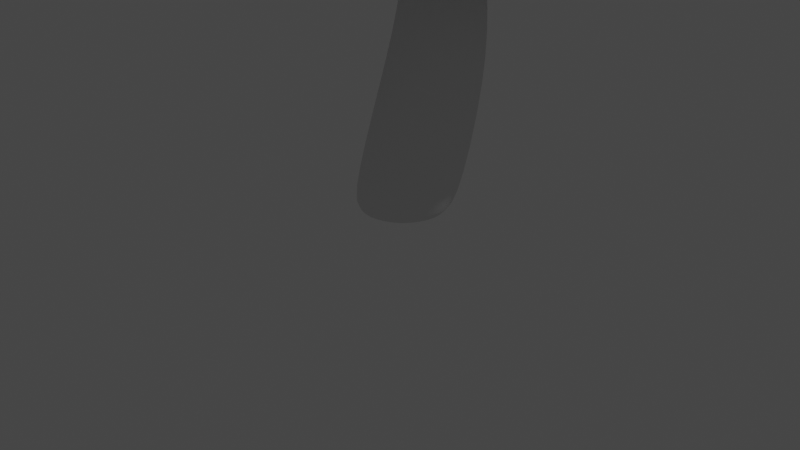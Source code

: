 # Source: Mushroom.blend  (saved by Blender 3.3.6; exported with 4.5.12 LTS)
import bpy
from mathutils import Matrix  # noqa: F401  (used for matrix-valued properties, if any)

bpy.ops.wm.read_factory_settings(use_empty=True)
scene = bpy.context.scene
scene.name = 'Scene'

# ---- collections
col_collection = bpy.data.collections.new('Collection'); scene.collection.children.link(col_collection)

# ---- world
world_world = bpy.data.worlds.new('World'); scene.world = world_world
world_world.use_nodes = True; world_world.node_tree.nodes.clear()
_N = world_world.node_tree.nodes; _L = world_world.node_tree.links
n0 = _N.new('ShaderNodeOutputWorld'); n0.name = 'World Output'; n0.location = (300, 300)
n1 = _N.new('ShaderNodeBackground'); n1.name = 'Background'; n1.location = (10, 300)
n1.inputs[0].default_value = (0.05088, 0.05088, 0.05088, 1.0)
_L.new(n1.outputs[0], n0.inputs[0])
n0.is_active_output = True
world_world.color = (0.05088, 0.05088, 0.05088)
world_world.use_sun_shadow = False
world_world.sun_shadow_jitter_overblur = 0.0

# ---- cameras
cam_camera = bpy.data.cameras.new('Camera')
cam_camera.clip_end = 100.0
cam_camera.ortho_scale = 7.314

# ---- lights
light_light = bpy.data.lights.new('Light', 'POINT')
light_light.transmission_factor = 0.0
light_light.energy = 1000.0
light_light.shadow_soft_size = 0.1
light_light.shadow_maximum_resolution = 0.006
light_light.use_absolute_resolution = True

# ---- meshes
me_cylinder = bpy.data.meshes.new('Cylinder')
me_cylinder.from_pydata([(0.1869, 1.148, 2.29), (0.6861, 0.4605, 4.268), (0.9985, 0.8116, 2.29), (1.012, 0.3256, 4.268), (1.335, 6.607e-09, 2.29), (1.147, 2.426e-08, 4.268), (0.9985, -0.8116, 2.29), (1.012, -0.3256, 4.268), (0.1869, -1.148, 2.29), (0.6861, -0.4605, 4.268), (-0.6247, -0.8116, 2.29), (0.3605, -0.3256, 4.268), (-0.9609, 6.607e-09, 2.29), (0.2256, 2.426e-08, 4.268), (-0.6247, 0.8116, 2.29), (0.3605, 0.3256, 4.268), (1.402, 1.502, 2.988), (1.745, 1.163, 3.386), (1.509, 1.0, 3.733), (2.217, 0.7071, 3.733), (2.568, 0.8226, 3.386), (2.464, 1.062, 2.988), (2.509, 5.337e-08, 3.733), (2.909, 6.17e-08, 3.386), (2.904, 4.957e-08, 2.988), (2.217, -0.7071, 3.733), (2.568, -0.8226, 3.386), (2.464, -1.062, 2.988), (1.509, -1.0, 3.733), (1.745, -1.163, 3.386), (1.402, -1.502, 2.988), (0.8024, -0.7071, 3.733), (0.9225, -0.8226, 3.386), (0.3402, -1.062, 2.988), (0.5095, 5.337e-08, 3.733), (0.5818, 6.17e-08, 3.386), (-0.09955, 4.957e-08, 2.988), (0.8024, 0.7071, 3.733), (0.9225, 0.8226, 3.386), (0.3402, 1.062, 2.988), (0.1869, 1.687, 2.29), (1.38, 1.193, 2.29), (1.393, 0.7071, 4.268), (0.6861, 1.0, 4.268), (1.874, 6.607e-09, 2.29), (1.686, 2.426e-08, 4.268), (1.38, -1.193, 2.29), (1.393, -0.7071, 4.268), (0.1869, -1.687, 2.29), (0.6861, -1.0, 4.268), (-1.006, -1.193, 2.29), (-0.02097, -0.7071, 4.268), (-1.5, 6.607e-09, 2.29), (-0.3139, 2.426e-08, 4.268), (-1.006, 1.193, 2.29), (-0.02097, 0.7071, 4.268)], [], [(18, 43, 42, 19), (19, 42, 45, 22), (22, 45, 47, 25), (25, 47, 49, 28), (28, 49, 51, 31), (31, 51, 53, 34), (3, 1, 15, 13, 11, 9, 7, 5), (34, 53, 55, 37), (37, 55, 43, 18), (0, 2, 4, 6, 8, 10, 12, 14), (54, 39, 16, 40), (39, 38, 17, 16), (38, 37, 18, 17), (52, 36, 39, 54), (36, 35, 38, 39), (35, 34, 37, 38), (50, 33, 36, 52), (33, 32, 35, 36), (32, 31, 34, 35), (48, 30, 33, 50), (30, 29, 32, 33), (29, 28, 31, 32), (46, 27, 30, 48), (27, 26, 29, 30), (26, 25, 28, 29), (44, 24, 27, 46), (24, 23, 26, 27), (23, 22, 25, 26), (41, 21, 24, 44), (21, 20, 23, 24), (20, 19, 22, 23), (40, 16, 21, 41), (16, 17, 20, 21), (17, 18, 19, 20), (2, 0, 40, 41), (1, 3, 42, 43), (4, 2, 41, 44), (3, 5, 45, 42), (6, 4, 44, 46), (5, 7, 47, 45), (8, 6, 46, 48), (7, 9, 49, 47), (10, 8, 48, 50), (9, 11, 51, 49), (12, 10, 50, 52), (11, 13, 53, 51), (14, 12, 52, 54), (13, 15, 55, 53), (0, 14, 54, 40), (15, 1, 43, 55)])
me_cylinder.polygons.foreach_set('use_smooth', [True] * 50)
_uv = me_cylinder.uv_layers.new(name='UVMap')
_uv.uv.foreach_set('vector', [1.0, 0.875, 1.0, 1.0, 0.875, 1.0, 0.875, 0.875, 0.875, 0.875, 0.875, 1.0, 0.75, 1.0, 0.75, 0.875, 0.75, 0.875, 0.75, 1.0, 0.625, 1.0, 0.625, 0.875, 0.625, 0.875, 0.625, 1.0, 0.5, 1.0, 0.5, 0.875, 0.5, 0.875, 0.5, 1.0, 0.375, 1.0, 0.375, 0.875, 0.375, 0.875, 0.375, 1.0, 0.25, 1.0, 0.25, 0.875, 0.3281, 0.3281, 0.25, 0.3605, 0.1719, 0.3281, 0.1395, 0.25, 0.1719, 0.1719, 0.25, 0.1395, 0.3281, 0.1719, 0.3605, 0.25, 0.25, 0.875, 0.25, 1.0, 0.125, 1.0, 0.125, 0.875, 0.125, 0.875, 0.125, 1.0, 0.0, 1.0, 0.0, 0.875, 0.75, 0.4133, 0.8654, 0.3654, 0.9133, 0.25, 0.8654, 0.1346, 0.75, 0.08674, 0.6346, 0.1346, 0.5867, 0.25, 0.6346, 0.3654, 0.125, 0.5, 0.125, 0.625, 0.0, 0.625, 0.0, 0.5, 0.125, 0.625, 0.125, 0.75, 0.0, 0.75, 0.0, 0.625, 0.125, 0.75, 0.125, 0.875, 0.0, 0.875, 0.0, 0.75, 0.25, 0.5, 0.25, 0.625, 0.125, 0.625, 0.125, 0.5, 0.25, 0.625, 0.25, 0.75, 0.125, 0.75, 0.125, 0.625, 0.25, 0.75, 0.25, 0.875, 0.125, 0.875, 0.125, 0.75, 0.375, 0.5, 0.375, 0.625, 0.25, 0.625, 0.25, 0.5, 0.375, 0.625, 0.375, 0.75, 0.25, 0.75, 0.25, 0.625, 0.375, 0.75, 0.375, 0.875, 0.25, 0.875, 0.25, 0.75, 0.5, 0.5, 0.5, 0.625, 0.375, 0.625, 0.375, 0.5, 0.5, 0.625, 0.5, 0.75, 0.375, 0.75, 0.375, 0.625, 0.5, 0.75, 0.5, 0.875, 0.375, 0.875, 0.375, 0.75, 0.625, 0.5, 0.625, 0.625, 0.5, 0.625, 0.5, 0.5, 0.625, 0.625, 0.625, 0.75, 0.5, 0.75, 0.5, 0.625, 0.625, 0.75, 0.625, 0.875, 0.5, 0.875, 0.5, 0.75, 0.75, 0.5, 0.75, 0.625, 0.625, 0.625, 0.625, 0.5, 0.75, 0.625, 0.75, 0.75, 0.625, 0.75, 0.625, 0.625, 0.75, 0.75, 0.75, 0.875, 0.625, 0.875, 0.625, 0.75, 0.875, 0.5, 0.875, 0.625, 0.75, 0.625, 0.75, 0.5, 0.875, 0.625, 0.875, 0.75, 0.75, 0.75, 0.75, 0.625, 0.875, 0.75, 0.875, 0.875, 0.75, 0.875, 0.75, 0.75, 1.0, 0.5, 1.0, 0.625, 0.875, 0.625, 0.875, 0.5, 1.0, 0.625, 1.0, 0.75, 0.875, 0.75, 0.875, 0.625, 1.0, 0.75, 1.0, 0.875, 0.875, 0.875, 0.875, 0.75, 0.8654, 0.3654, 0.75, 0.4133, 0.75, 0.49, 0.9197, 0.4197, 0.25, 0.3605, 0.3281, 0.3281, 0.4197, 0.4197, 0.25, 0.49, 0.9133, 0.25, 0.8654, 0.3654, 0.9197, 0.4197, 0.99, 0.25, 0.3281, 0.3281, 0.3605, 0.25, 0.49, 0.25, 0.4197, 0.4197, 0.8654, 0.1346, 0.9133, 0.25, 0.99, 0.25, 0.9197, 0.08029, 0.3605, 0.25, 0.3281, 0.1719, 0.4197, 0.08029, 0.49, 0.25, 0.75, 0.08674, 0.8654, 0.1346, 0.9197, 0.08029, 0.75, 0.01, 0.3281, 0.1719, 0.25, 0.1395, 0.25, 0.01, 0.4197, 0.08029, 0.6346, 0.1346, 0.75, 0.08674, 0.75, 0.01, 0.5803, 0.08029, 0.25, 0.1395, 0.1719, 0.1719, 0.08029, 0.08029, 0.25, 0.01, 0.5867, 0.25, 0.6346, 0.1346, 0.5803, 0.08029, 0.51, 0.25, 0.1719, 0.1719, 0.1395, 0.25, 0.01, 0.25, 0.08029, 0.08029, 0.6346, 0.3654, 0.5867, 0.25, 0.51, 0.25, 0.5803, 0.4197, 0.1395, 0.25, 0.1719, 0.3281, 0.08029, 0.4197, 0.01, 0.25, 0.75, 0.4133, 0.6346, 0.3654, 0.5803, 0.4197, 0.75, 0.49, 0.1719, 0.3281, 0.25, 0.3605, 0.25, 0.49, 0.08029, 0.4197])
me_cylinder.update()
me_cube_001 = bpy.data.meshes.new('Cube.001')
me_cube_001.from_pydata([(-1.508, -1.508, -1.0), (-1.0, -1.0, 1.0), (-1.508, 1.508, -1.0), (-1.0, 1.0, 1.0), (1.508, -1.508, -1.0), (1.0, -1.0, 1.0), (1.508, 1.508, -1.0), (1.0, 1.0, 1.0), (-2.066, 2.066, -1.0), (-2.066, -2.066, -1.0), (2.066, 2.066, -1.0), (2.066, -2.066, -1.0), (-2.066, 2.066, -1.0), (-2.066, -2.066, -1.0), (2.066, 2.066, -1.0), (2.066, -2.066, -1.0), (-1.508, -1.508, -1.0), (-1.508, 1.508, -1.0), (1.508, -1.508, -1.0), (1.508, 1.508, -1.0), (-1.508, -1.508, 0.4439), (-1.508, 1.508, 0.4439), (1.508, -1.508, 0.4439), (1.508, 1.508, 0.4439)], [], [(9, 1, 3, 8), (8, 3, 7, 10), (10, 7, 5, 11), (11, 5, 1, 9), (6, 4, 18, 19), (7, 3, 1, 5), (12, 13, 9, 8), (14, 12, 8, 10), (15, 14, 10, 11), (13, 15, 11, 9), (2, 0, 13, 12), (6, 2, 12, 14), (4, 6, 14, 15), (0, 4, 15, 13), (18, 16, 20, 22), (0, 2, 17, 16), (4, 0, 16, 18), (2, 6, 19, 17), (21, 23, 22, 20), (17, 19, 23, 21), (19, 18, 22, 23), (16, 17, 21, 20)])
me_cube_001.polygons.foreach_set('use_smooth', [True] * 22)
_uv = me_cube_001.uv_layers.new(name='UVMap')
_uv.uv.foreach_set('vector', [0.375, 0.0, 0.625, 0.0, 0.625, 0.25, 0.375, 0.25, 0.375, 0.25, 0.625, 0.25, 0.625, 0.5, 0.375, 0.5, 0.375, 0.5, 0.625, 0.5, 0.625, 0.75, 0.375, 0.75, 0.375, 0.75, 0.625, 0.75, 0.625, 1.0, 0.375, 1.0, 0.3412, 0.5338, 0.3412, 0.7162, 0.3412, 0.7162, 0.3412, 0.5338, 0.625, 0.5, 0.875, 0.5, 0.875, 0.75, 0.625, 0.75, 0.125, 0.5, 0.125, 0.75, 0.125, 0.75, 0.125, 0.5, 0.375, 0.5, 0.125, 0.5, 0.125, 0.5, 0.375, 0.5, 0.375, 0.75, 0.375, 0.5, 0.375, 0.5, 0.375, 0.75, 0.125, 0.75, 0.375, 0.75, 0.375, 0.75, 0.125, 0.75, 0.1588, 0.5338, 0.1588, 0.7162, 0.125, 0.75, 0.125, 0.5, 0.3412, 0.5338, 0.1588, 0.5338, 0.125, 0.5, 0.375, 0.5, 0.3412, 0.7162, 0.3412, 0.5338, 0.375, 0.5, 0.375, 0.75, 0.1588, 0.7162, 0.3412, 0.7162, 0.375, 0.75, 0.125, 0.75, 0.3412, 0.7162, 0.1588, 0.7162, 0.1588, 0.7162, 0.3412, 0.7162, 0.1588, 0.7162, 0.1588, 0.5338, 0.1588, 0.5338, 0.1588, 0.7162, 0.3412, 0.7162, 0.1588, 0.7162, 0.1588, 0.7162, 0.3412, 0.7162, 0.1588, 0.5338, 0.3412, 0.5338, 0.3412, 0.5338, 0.1588, 0.5338, 0.1588, 0.5338, 0.3412, 0.5338, 0.3412, 0.7162, 0.1588, 0.7162, 0.1588, 0.5338, 0.3412, 0.5338, 0.3412, 0.5338, 0.1588, 0.5338, 0.3412, 0.5338, 0.3412, 0.7162, 0.3412, 0.7162, 0.3412, 0.5338, 0.1588, 0.7162, 0.1588, 0.5338, 0.1588, 0.5338, 0.1588, 0.7162])
me_cube_001.update()
me_cylinder_001 = bpy.data.meshes.new('Cylinder.001')
me_cylinder_001.from_pydata([(0.0, 0.7258, -1.0), (0.0, 0.7258, 1.0), (0.5132, 0.5132, -1.0), (0.5132, 0.5132, 1.0), (0.7258, 0.0, -1.0), (0.7258, 0.0, 1.0), (0.5132, -0.5132, -1.0), (0.5132, -0.5132, 1.0), (0.0, -0.7258, -1.0), (0.0, -0.7258, 1.0), (-0.5132, -0.5132, -1.0), (-0.5132, -0.5132, 1.0), (-0.7258, 0.0, -1.0), (-0.7258, 0.0, 1.0), (-0.5132, 0.5132, -1.0), (-0.5132, 0.5132, 1.0), (0.0, 1.0, -1.0), (0.7071, 0.7071, -1.0), (0.7071, 0.7071, 1.0), (0.0, 1.0, 1.0), (1.0, 0.0, -1.0), (1.0, 0.0, 1.0), (0.7071, -0.7071, -1.0), (0.7071, -0.7071, 1.0), (0.0, -1.0, -1.0), (0.0, -1.0, 1.0), (-0.7071, -0.7071, -1.0), (-0.7071, -0.7071, 1.0), (-1.0, 0.0, -1.0), (-1.0, 0.0, 1.0), (-0.7071, 0.7071, -1.0), (-0.7071, 0.7071, 1.0)], [], [(16, 19, 18, 17), (17, 18, 21, 20), (20, 21, 23, 22), (22, 23, 25, 24), (24, 25, 27, 26), (26, 27, 29, 28), (3, 1, 15, 13, 11, 9, 7, 5), (28, 29, 31, 30), (30, 31, 19, 16), (0, 2, 4, 6, 8, 10, 12, 14), (2, 0, 16, 17), (1, 3, 18, 19), (4, 2, 17, 20), (3, 5, 21, 18), (6, 4, 20, 22), (5, 7, 23, 21), (8, 6, 22, 24), (7, 9, 25, 23), (10, 8, 24, 26), (9, 11, 27, 25), (12, 10, 26, 28), (11, 13, 29, 27), (14, 12, 28, 30), (13, 15, 31, 29), (0, 14, 30, 16), (15, 1, 19, 31)])
_uv = me_cylinder_001.uv_layers.new(name='UVMap')
_uv.uv.foreach_set('vector', [1.0, 0.5, 1.0, 1.0, 0.875, 1.0, 0.875, 0.5, 0.875, 0.5, 0.875, 1.0, 0.75, 1.0, 0.75, 0.5, 0.75, 0.5, 0.75, 1.0, 0.625, 1.0, 0.625, 0.5, 0.625, 0.5, 0.625, 1.0, 0.5, 1.0, 0.5, 0.5, 0.5, 0.5, 0.5, 1.0, 0.375, 1.0, 0.375, 0.5, 0.375, 0.5, 0.375, 1.0, 0.25, 1.0, 0.25, 0.5, 0.3732, 0.3732, 0.25, 0.4242, 0.1268, 0.3732, 0.07581, 0.25, 0.1268, 0.1268, 0.25, 0.07581, 0.3732, 0.1268, 0.4242, 0.25, 0.25, 0.5, 0.25, 1.0, 0.125, 1.0, 0.125, 0.5, 0.125, 0.5, 0.125, 1.0, 0.0, 1.0, 0.0, 0.5, 0.75, 0.4242, 0.8732, 0.3732, 0.9242, 0.25, 0.8732, 0.1268, 0.75, 0.07581, 0.6268, 0.1268, 0.5758, 0.25, 0.6268, 0.3732, 0.8732, 0.3732, 0.75, 0.4242, 0.75, 0.49, 0.9197, 0.4197, 0.25, 0.4242, 0.3732, 0.3732, 0.4197, 0.4197, 0.25, 0.49, 0.9242, 0.25, 0.8732, 0.3732, 0.9197, 0.4197, 0.99, 0.25, 0.3732, 0.3732, 0.4242, 0.25, 0.49, 0.25, 0.4197, 0.4197, 0.8732, 0.1268, 0.9242, 0.25, 0.99, 0.25, 0.9197, 0.08029, 0.4242, 0.25, 0.3732, 0.1268, 0.4197, 0.08029, 0.49, 0.25, 0.75, 0.07581, 0.8732, 0.1268, 0.9197, 0.08029, 0.75, 0.01, 0.3732, 0.1268, 0.25, 0.07581, 0.25, 0.01, 0.4197, 0.08029, 0.6268, 0.1268, 0.75, 0.07581, 0.75, 0.01, 0.5803, 0.08029, 0.25, 0.07581, 0.1268, 0.1268, 0.08029, 0.08029, 0.25, 0.01, 0.5758, 0.25, 0.6268, 0.1268, 0.5803, 0.08029, 0.51, 0.25, 0.1268, 0.1268, 0.07581, 0.25, 0.01, 0.25, 0.08029, 0.08029, 0.6268, 0.3732, 0.5758, 0.25, 0.51, 0.25, 0.5803, 0.4197, 0.07581, 0.25, 0.1268, 0.3732, 0.08029, 0.4197, 0.01, 0.25, 0.75, 0.4242, 0.6268, 0.3732, 0.5803, 0.4197, 0.75, 0.49, 0.1268, 0.3732, 0.25, 0.4242, 0.25, 0.49, 0.08029, 0.4197])
me_cylinder_001.update()
me_cylinder_002 = bpy.data.meshes.new('Cylinder.002')
me_cylinder_002.from_pydata([(0.0, 0.7258, -1.0), (0.0, 0.7258, 1.0), (0.5132, 0.5132, -1.0), (0.5132, 0.5132, 1.0), (0.7258, 0.0, -1.0), (0.7258, 0.0, 1.0), (0.5132, -0.5132, -1.0), (0.5132, -0.5132, 1.0), (0.0, -0.7258, -1.0), (0.0, -0.7258, 1.0), (-0.5132, -0.5132, -1.0), (-0.5132, -0.5132, 1.0), (-0.7258, 0.0, -1.0), (-0.7258, 0.0, 1.0), (-0.5132, 0.5132, -1.0), (-0.5132, 0.5132, 1.0), (0.0, 1.0, -1.0), (0.7071, 0.7071, -1.0), (0.7071, 0.7071, 1.0), (0.0, 1.0, 1.0), (1.0, 0.0, -1.0), (1.0, 0.0, 1.0), (0.7071, -0.7071, -1.0), (0.7071, -0.7071, 1.0), (0.0, -1.0, -1.0), (0.0, -1.0, 1.0), (-0.7071, -0.7071, -1.0), (-0.7071, -0.7071, 1.0), (-1.0, 0.0, -1.0), (-1.0, 0.0, 1.0), (-0.7071, 0.7071, -1.0), (-0.7071, 0.7071, 1.0)], [], [(16, 19, 18, 17), (17, 18, 21, 20), (20, 21, 23, 22), (22, 23, 25, 24), (24, 25, 27, 26), (26, 27, 29, 28), (3, 1, 15, 13, 11, 9, 7, 5), (28, 29, 31, 30), (30, 31, 19, 16), (0, 2, 4, 6, 8, 10, 12, 14), (2, 0, 16, 17), (1, 3, 18, 19), (4, 2, 17, 20), (3, 5, 21, 18), (6, 4, 20, 22), (5, 7, 23, 21), (8, 6, 22, 24), (7, 9, 25, 23), (10, 8, 24, 26), (9, 11, 27, 25), (12, 10, 26, 28), (11, 13, 29, 27), (14, 12, 28, 30), (13, 15, 31, 29), (0, 14, 30, 16), (15, 1, 19, 31)])
_uv = me_cylinder_002.uv_layers.new(name='UVMap')
_uv.uv.foreach_set('vector', [1.0, 0.5, 1.0, 1.0, 0.875, 1.0, 0.875, 0.5, 0.875, 0.5, 0.875, 1.0, 0.75, 1.0, 0.75, 0.5, 0.75, 0.5, 0.75, 1.0, 0.625, 1.0, 0.625, 0.5, 0.625, 0.5, 0.625, 1.0, 0.5, 1.0, 0.5, 0.5, 0.5, 0.5, 0.5, 1.0, 0.375, 1.0, 0.375, 0.5, 0.375, 0.5, 0.375, 1.0, 0.25, 1.0, 0.25, 0.5, 0.3732, 0.3732, 0.25, 0.4242, 0.1268, 0.3732, 0.07581, 0.25, 0.1268, 0.1268, 0.25, 0.07581, 0.3732, 0.1268, 0.4242, 0.25, 0.25, 0.5, 0.25, 1.0, 0.125, 1.0, 0.125, 0.5, 0.125, 0.5, 0.125, 1.0, 0.0, 1.0, 0.0, 0.5, 0.75, 0.4242, 0.8732, 0.3732, 0.9242, 0.25, 0.8732, 0.1268, 0.75, 0.07581, 0.6268, 0.1268, 0.5758, 0.25, 0.6268, 0.3732, 0.8732, 0.3732, 0.75, 0.4242, 0.75, 0.49, 0.9197, 0.4197, 0.25, 0.4242, 0.3732, 0.3732, 0.4197, 0.4197, 0.25, 0.49, 0.9242, 0.25, 0.8732, 0.3732, 0.9197, 0.4197, 0.99, 0.25, 0.3732, 0.3732, 0.4242, 0.25, 0.49, 0.25, 0.4197, 0.4197, 0.8732, 0.1268, 0.9242, 0.25, 0.99, 0.25, 0.9197, 0.08029, 0.4242, 0.25, 0.3732, 0.1268, 0.4197, 0.08029, 0.49, 0.25, 0.75, 0.07581, 0.8732, 0.1268, 0.9197, 0.08029, 0.75, 0.01, 0.3732, 0.1268, 0.25, 0.07581, 0.25, 0.01, 0.4197, 0.08029, 0.6268, 0.1268, 0.75, 0.07581, 0.75, 0.01, 0.5803, 0.08029, 0.25, 0.07581, 0.1268, 0.1268, 0.08029, 0.08029, 0.25, 0.01, 0.5758, 0.25, 0.6268, 0.1268, 0.5803, 0.08029, 0.51, 0.25, 0.1268, 0.1268, 0.07581, 0.25, 0.01, 0.25, 0.08029, 0.08029, 0.6268, 0.3732, 0.5758, 0.25, 0.51, 0.25, 0.5803, 0.4197, 0.07581, 0.25, 0.1268, 0.3732, 0.08029, 0.4197, 0.01, 0.25, 0.75, 0.4242, 0.6268, 0.3732, 0.5803, 0.4197, 0.75, 0.49, 0.1268, 0.3732, 0.25, 0.4242, 0.25, 0.49, 0.08029, 0.4197])
me_cylinder_002.update()
me_cylinder_003 = bpy.data.meshes.new('Cylinder.003')
me_cylinder_003.from_pydata([(0.0, 0.7258, -1.0), (0.0, 0.7258, 1.0), (0.5132, 0.5132, -1.0), (0.5132, 0.5132, 1.0), (0.7258, 0.0, -1.0), (0.7258, 0.0, 1.0), (0.5132, -0.5132, -1.0), (0.5132, -0.5132, 1.0), (0.0, -0.7258, -1.0), (0.0, -0.7258, 1.0), (-0.5132, -0.5132, -1.0), (-0.5132, -0.5132, 1.0), (-0.7258, 0.0, -1.0), (-0.7258, 0.0, 1.0), (-0.5132, 0.5132, -1.0), (-0.5132, 0.5132, 1.0), (0.0, 1.0, -1.0), (0.7071, 0.7071, -1.0), (0.7071, 0.7071, 1.0), (0.0, 1.0, 1.0), (1.0, 0.0, -1.0), (1.0, 0.0, 1.0), (0.7071, -0.7071, -1.0), (0.7071, -0.7071, 1.0), (0.0, -1.0, -1.0), (0.0, -1.0, 1.0), (-0.7071, -0.7071, -1.0), (-0.7071, -0.7071, 1.0), (-1.0, 0.0, -1.0), (-1.0, 0.0, 1.0), (-0.7071, 0.7071, -1.0), (-0.7071, 0.7071, 1.0)], [], [(16, 19, 18, 17), (17, 18, 21, 20), (20, 21, 23, 22), (22, 23, 25, 24), (24, 25, 27, 26), (26, 27, 29, 28), (3, 1, 15, 13, 11, 9, 7, 5), (28, 29, 31, 30), (30, 31, 19, 16), (0, 2, 4, 6, 8, 10, 12, 14), (2, 0, 16, 17), (1, 3, 18, 19), (4, 2, 17, 20), (3, 5, 21, 18), (6, 4, 20, 22), (5, 7, 23, 21), (8, 6, 22, 24), (7, 9, 25, 23), (10, 8, 24, 26), (9, 11, 27, 25), (12, 10, 26, 28), (11, 13, 29, 27), (14, 12, 28, 30), (13, 15, 31, 29), (0, 14, 30, 16), (15, 1, 19, 31)])
_uv = me_cylinder_003.uv_layers.new(name='UVMap')
_uv.uv.foreach_set('vector', [1.0, 0.5, 1.0, 1.0, 0.875, 1.0, 0.875, 0.5, 0.875, 0.5, 0.875, 1.0, 0.75, 1.0, 0.75, 0.5, 0.75, 0.5, 0.75, 1.0, 0.625, 1.0, 0.625, 0.5, 0.625, 0.5, 0.625, 1.0, 0.5, 1.0, 0.5, 0.5, 0.5, 0.5, 0.5, 1.0, 0.375, 1.0, 0.375, 0.5, 0.375, 0.5, 0.375, 1.0, 0.25, 1.0, 0.25, 0.5, 0.3732, 0.3732, 0.25, 0.4242, 0.1268, 0.3732, 0.07581, 0.25, 0.1268, 0.1268, 0.25, 0.07581, 0.3732, 0.1268, 0.4242, 0.25, 0.25, 0.5, 0.25, 1.0, 0.125, 1.0, 0.125, 0.5, 0.125, 0.5, 0.125, 1.0, 0.0, 1.0, 0.0, 0.5, 0.75, 0.4242, 0.8732, 0.3732, 0.9242, 0.25, 0.8732, 0.1268, 0.75, 0.07581, 0.6268, 0.1268, 0.5758, 0.25, 0.6268, 0.3732, 0.8732, 0.3732, 0.75, 0.4242, 0.75, 0.49, 0.9197, 0.4197, 0.25, 0.4242, 0.3732, 0.3732, 0.4197, 0.4197, 0.25, 0.49, 0.9242, 0.25, 0.8732, 0.3732, 0.9197, 0.4197, 0.99, 0.25, 0.3732, 0.3732, 0.4242, 0.25, 0.49, 0.25, 0.4197, 0.4197, 0.8732, 0.1268, 0.9242, 0.25, 0.99, 0.25, 0.9197, 0.08029, 0.4242, 0.25, 0.3732, 0.1268, 0.4197, 0.08029, 0.49, 0.25, 0.75, 0.07581, 0.8732, 0.1268, 0.9197, 0.08029, 0.75, 0.01, 0.3732, 0.1268, 0.25, 0.07581, 0.25, 0.01, 0.4197, 0.08029, 0.6268, 0.1268, 0.75, 0.07581, 0.75, 0.01, 0.5803, 0.08029, 0.25, 0.07581, 0.1268, 0.1268, 0.08029, 0.08029, 0.25, 0.01, 0.5758, 0.25, 0.6268, 0.1268, 0.5803, 0.08029, 0.51, 0.25, 0.1268, 0.1268, 0.07581, 0.25, 0.01, 0.25, 0.08029, 0.08029, 0.6268, 0.3732, 0.5758, 0.25, 0.51, 0.25, 0.5803, 0.4197, 0.07581, 0.25, 0.1268, 0.3732, 0.08029, 0.4197, 0.01, 0.25, 0.75, 0.4242, 0.6268, 0.3732, 0.5803, 0.4197, 0.75, 0.49, 0.1268, 0.3732, 0.25, 0.4242, 0.25, 0.49, 0.08029, 0.4197])
me_cylinder_003.update()
me_cylinder_004 = bpy.data.meshes.new('Cylinder.004')
me_cylinder_004.from_pydata([(0.0, 0.7258, -1.0), (0.0, 0.7258, 1.0), (0.5132, 0.5132, -1.0), (0.5132, 0.5132, 1.0), (0.7258, 0.0, -1.0), (0.7258, 0.0, 1.0), (0.5132, -0.5132, -1.0), (0.5132, -0.5132, 1.0), (0.0, -0.7258, -1.0), (0.0, -0.7258, 1.0), (-0.5132, -0.5132, -1.0), (-0.5132, -0.5132, 1.0), (-0.7258, 0.0, -1.0), (-0.7258, 0.0, 1.0), (-0.5132, 0.5132, -1.0), (-0.5132, 0.5132, 1.0), (0.0, 1.0, -1.0), (0.7071, 0.7071, -1.0), (0.7071, 0.7071, 1.0), (0.0, 1.0, 1.0), (1.0, 0.0, -1.0), (1.0, 0.0, 1.0), (0.7071, -0.7071, -1.0), (0.7071, -0.7071, 1.0), (0.0, -1.0, -1.0), (0.0, -1.0, 1.0), (-0.7071, -0.7071, -1.0), (-0.7071, -0.7071, 1.0), (-1.0, 0.0, -1.0), (-1.0, 0.0, 1.0), (-0.7071, 0.7071, -1.0), (-0.7071, 0.7071, 1.0)], [], [(16, 19, 18, 17), (17, 18, 21, 20), (20, 21, 23, 22), (22, 23, 25, 24), (24, 25, 27, 26), (26, 27, 29, 28), (3, 1, 15, 13, 11, 9, 7, 5), (28, 29, 31, 30), (30, 31, 19, 16), (0, 2, 4, 6, 8, 10, 12, 14), (2, 0, 16, 17), (1, 3, 18, 19), (4, 2, 17, 20), (3, 5, 21, 18), (6, 4, 20, 22), (5, 7, 23, 21), (8, 6, 22, 24), (7, 9, 25, 23), (10, 8, 24, 26), (9, 11, 27, 25), (12, 10, 26, 28), (11, 13, 29, 27), (14, 12, 28, 30), (13, 15, 31, 29), (0, 14, 30, 16), (15, 1, 19, 31)])
_uv = me_cylinder_004.uv_layers.new(name='UVMap')
_uv.uv.foreach_set('vector', [1.0, 0.5, 1.0, 1.0, 0.875, 1.0, 0.875, 0.5, 0.875, 0.5, 0.875, 1.0, 0.75, 1.0, 0.75, 0.5, 0.75, 0.5, 0.75, 1.0, 0.625, 1.0, 0.625, 0.5, 0.625, 0.5, 0.625, 1.0, 0.5, 1.0, 0.5, 0.5, 0.5, 0.5, 0.5, 1.0, 0.375, 1.0, 0.375, 0.5, 0.375, 0.5, 0.375, 1.0, 0.25, 1.0, 0.25, 0.5, 0.3732, 0.3732, 0.25, 0.4242, 0.1268, 0.3732, 0.07581, 0.25, 0.1268, 0.1268, 0.25, 0.07581, 0.3732, 0.1268, 0.4242, 0.25, 0.25, 0.5, 0.25, 1.0, 0.125, 1.0, 0.125, 0.5, 0.125, 0.5, 0.125, 1.0, 0.0, 1.0, 0.0, 0.5, 0.75, 0.4242, 0.8732, 0.3732, 0.9242, 0.25, 0.8732, 0.1268, 0.75, 0.07581, 0.6268, 0.1268, 0.5758, 0.25, 0.6268, 0.3732, 0.8732, 0.3732, 0.75, 0.4242, 0.75, 0.49, 0.9197, 0.4197, 0.25, 0.4242, 0.3732, 0.3732, 0.4197, 0.4197, 0.25, 0.49, 0.9242, 0.25, 0.8732, 0.3732, 0.9197, 0.4197, 0.99, 0.25, 0.3732, 0.3732, 0.4242, 0.25, 0.49, 0.25, 0.4197, 0.4197, 0.8732, 0.1268, 0.9242, 0.25, 0.99, 0.25, 0.9197, 0.08029, 0.4242, 0.25, 0.3732, 0.1268, 0.4197, 0.08029, 0.49, 0.25, 0.75, 0.07581, 0.8732, 0.1268, 0.9197, 0.08029, 0.75, 0.01, 0.3732, 0.1268, 0.25, 0.07581, 0.25, 0.01, 0.4197, 0.08029, 0.6268, 0.1268, 0.75, 0.07581, 0.75, 0.01, 0.5803, 0.08029, 0.25, 0.07581, 0.1268, 0.1268, 0.08029, 0.08029, 0.25, 0.01, 0.5758, 0.25, 0.6268, 0.1268, 0.5803, 0.08029, 0.51, 0.25, 0.1268, 0.1268, 0.07581, 0.25, 0.01, 0.25, 0.08029, 0.08029, 0.6268, 0.3732, 0.5758, 0.25, 0.51, 0.25, 0.5803, 0.4197, 0.07581, 0.25, 0.1268, 0.3732, 0.08029, 0.4197, 0.01, 0.25, 0.75, 0.4242, 0.6268, 0.3732, 0.5803, 0.4197, 0.75, 0.49, 0.1268, 0.3732, 0.25, 0.4242, 0.25, 0.49, 0.08029, 0.4197])
me_cylinder_004.update()
me_cylinder_005 = bpy.data.meshes.new('Cylinder.005')
me_cylinder_005.from_pydata([(0.0, 0.7258, -1.0), (0.0, 0.7258, 1.0), (0.5132, 0.5132, -1.0), (0.5132, 0.5132, 1.0), (0.7258, 0.0, -1.0), (0.7258, 0.0, 1.0), (0.5132, -0.5132, -1.0), (0.5132, -0.5132, 1.0), (0.0, -0.7258, -1.0), (0.0, -0.7258, 1.0), (-0.5132, -0.5132, -1.0), (-0.5132, -0.5132, 1.0), (-0.7258, 0.0, -1.0), (-0.7258, 0.0, 1.0), (-0.5132, 0.5132, -1.0), (-0.5132, 0.5132, 1.0), (0.0, 1.0, -1.0), (0.7071, 0.7071, -1.0), (0.7071, 0.7071, 1.0), (0.0, 1.0, 1.0), (1.0, 0.0, -1.0), (1.0, 0.0, 1.0), (0.7071, -0.7071, -1.0), (0.7071, -0.7071, 1.0), (0.0, -1.0, -1.0), (0.0, -1.0, 1.0), (-0.7071, -0.7071, -1.0), (-0.7071, -0.7071, 1.0), (-1.0, 0.0, -1.0), (-1.0, 0.0, 1.0), (-0.7071, 0.7071, -1.0), (-0.7071, 0.7071, 1.0)], [], [(16, 19, 18, 17), (17, 18, 21, 20), (20, 21, 23, 22), (22, 23, 25, 24), (24, 25, 27, 26), (26, 27, 29, 28), (3, 1, 15, 13, 11, 9, 7, 5), (28, 29, 31, 30), (30, 31, 19, 16), (0, 2, 4, 6, 8, 10, 12, 14), (2, 0, 16, 17), (1, 3, 18, 19), (4, 2, 17, 20), (3, 5, 21, 18), (6, 4, 20, 22), (5, 7, 23, 21), (8, 6, 22, 24), (7, 9, 25, 23), (10, 8, 24, 26), (9, 11, 27, 25), (12, 10, 26, 28), (11, 13, 29, 27), (14, 12, 28, 30), (13, 15, 31, 29), (0, 14, 30, 16), (15, 1, 19, 31)])
_uv = me_cylinder_005.uv_layers.new(name='UVMap')
_uv.uv.foreach_set('vector', [1.0, 0.5, 1.0, 1.0, 0.875, 1.0, 0.875, 0.5, 0.875, 0.5, 0.875, 1.0, 0.75, 1.0, 0.75, 0.5, 0.75, 0.5, 0.75, 1.0, 0.625, 1.0, 0.625, 0.5, 0.625, 0.5, 0.625, 1.0, 0.5, 1.0, 0.5, 0.5, 0.5, 0.5, 0.5, 1.0, 0.375, 1.0, 0.375, 0.5, 0.375, 0.5, 0.375, 1.0, 0.25, 1.0, 0.25, 0.5, 0.3732, 0.3732, 0.25, 0.4242, 0.1268, 0.3732, 0.07581, 0.25, 0.1268, 0.1268, 0.25, 0.07581, 0.3732, 0.1268, 0.4242, 0.25, 0.25, 0.5, 0.25, 1.0, 0.125, 1.0, 0.125, 0.5, 0.125, 0.5, 0.125, 1.0, 0.0, 1.0, 0.0, 0.5, 0.75, 0.4242, 0.8732, 0.3732, 0.9242, 0.25, 0.8732, 0.1268, 0.75, 0.07581, 0.6268, 0.1268, 0.5758, 0.25, 0.6268, 0.3732, 0.8732, 0.3732, 0.75, 0.4242, 0.75, 0.49, 0.9197, 0.4197, 0.25, 0.4242, 0.3732, 0.3732, 0.4197, 0.4197, 0.25, 0.49, 0.9242, 0.25, 0.8732, 0.3732, 0.9197, 0.4197, 0.99, 0.25, 0.3732, 0.3732, 0.4242, 0.25, 0.49, 0.25, 0.4197, 0.4197, 0.8732, 0.1268, 0.9242, 0.25, 0.99, 0.25, 0.9197, 0.08029, 0.4242, 0.25, 0.3732, 0.1268, 0.4197, 0.08029, 0.49, 0.25, 0.75, 0.07581, 0.8732, 0.1268, 0.9197, 0.08029, 0.75, 0.01, 0.3732, 0.1268, 0.25, 0.07581, 0.25, 0.01, 0.4197, 0.08029, 0.6268, 0.1268, 0.75, 0.07581, 0.75, 0.01, 0.5803, 0.08029, 0.25, 0.07581, 0.1268, 0.1268, 0.08029, 0.08029, 0.25, 0.01, 0.5758, 0.25, 0.6268, 0.1268, 0.5803, 0.08029, 0.51, 0.25, 0.1268, 0.1268, 0.07581, 0.25, 0.01, 0.25, 0.08029, 0.08029, 0.6268, 0.3732, 0.5758, 0.25, 0.51, 0.25, 0.5803, 0.4197, 0.07581, 0.25, 0.1268, 0.3732, 0.08029, 0.4197, 0.01, 0.25, 0.75, 0.4242, 0.6268, 0.3732, 0.5803, 0.4197, 0.75, 0.49, 0.1268, 0.3732, 0.25, 0.4242, 0.25, 0.49, 0.08029, 0.4197])
me_cylinder_005.update()
me_cylinder_006 = bpy.data.meshes.new('Cylinder.006')
me_cylinder_006.from_pydata([(0.0, 0.7258, -1.0), (0.0, 0.7258, 1.0), (0.5132, 0.5132, -1.0), (0.5132, 0.5132, 1.0), (0.7258, 0.0, -1.0), (0.7258, 0.0, 1.0), (0.5132, -0.5132, -1.0), (0.5132, -0.5132, 1.0), (0.0, -0.7258, -1.0), (0.0, -0.7258, 1.0), (-0.5132, -0.5132, -1.0), (-0.5132, -0.5132, 1.0), (-0.7258, 0.0, -1.0), (-0.7258, 0.0, 1.0), (-0.5132, 0.5132, -1.0), (-0.5132, 0.5132, 1.0), (0.0, 1.0, -1.0), (0.7071, 0.7071, -1.0), (0.7071, 0.7071, 1.0), (0.0, 1.0, 1.0), (1.0, 0.0, -1.0), (1.0, 0.0, 1.0), (0.7071, -0.7071, -1.0), (0.7071, -0.7071, 1.0), (0.0, -1.0, -1.0), (0.0, -1.0, 1.0), (-0.7071, -0.7071, -1.0), (-0.7071, -0.7071, 1.0), (-1.0, 0.0, -1.0), (-1.0, 0.0, 1.0), (-0.7071, 0.7071, -1.0), (-0.7071, 0.7071, 1.0)], [], [(16, 19, 18, 17), (17, 18, 21, 20), (20, 21, 23, 22), (22, 23, 25, 24), (24, 25, 27, 26), (26, 27, 29, 28), (3, 1, 15, 13, 11, 9, 7, 5), (28, 29, 31, 30), (30, 31, 19, 16), (0, 2, 4, 6, 8, 10, 12, 14), (2, 0, 16, 17), (1, 3, 18, 19), (4, 2, 17, 20), (3, 5, 21, 18), (6, 4, 20, 22), (5, 7, 23, 21), (8, 6, 22, 24), (7, 9, 25, 23), (10, 8, 24, 26), (9, 11, 27, 25), (12, 10, 26, 28), (11, 13, 29, 27), (14, 12, 28, 30), (13, 15, 31, 29), (0, 14, 30, 16), (15, 1, 19, 31)])
_uv = me_cylinder_006.uv_layers.new(name='UVMap')
_uv.uv.foreach_set('vector', [1.0, 0.5, 1.0, 1.0, 0.875, 1.0, 0.875, 0.5, 0.875, 0.5, 0.875, 1.0, 0.75, 1.0, 0.75, 0.5, 0.75, 0.5, 0.75, 1.0, 0.625, 1.0, 0.625, 0.5, 0.625, 0.5, 0.625, 1.0, 0.5, 1.0, 0.5, 0.5, 0.5, 0.5, 0.5, 1.0, 0.375, 1.0, 0.375, 0.5, 0.375, 0.5, 0.375, 1.0, 0.25, 1.0, 0.25, 0.5, 0.3732, 0.3732, 0.25, 0.4242, 0.1268, 0.3732, 0.07581, 0.25, 0.1268, 0.1268, 0.25, 0.07581, 0.3732, 0.1268, 0.4242, 0.25, 0.25, 0.5, 0.25, 1.0, 0.125, 1.0, 0.125, 0.5, 0.125, 0.5, 0.125, 1.0, 0.0, 1.0, 0.0, 0.5, 0.75, 0.4242, 0.8732, 0.3732, 0.9242, 0.25, 0.8732, 0.1268, 0.75, 0.07581, 0.6268, 0.1268, 0.5758, 0.25, 0.6268, 0.3732, 0.8732, 0.3732, 0.75, 0.4242, 0.75, 0.49, 0.9197, 0.4197, 0.25, 0.4242, 0.3732, 0.3732, 0.4197, 0.4197, 0.25, 0.49, 0.9242, 0.25, 0.8732, 0.3732, 0.9197, 0.4197, 0.99, 0.25, 0.3732, 0.3732, 0.4242, 0.25, 0.49, 0.25, 0.4197, 0.4197, 0.8732, 0.1268, 0.9242, 0.25, 0.99, 0.25, 0.9197, 0.08029, 0.4242, 0.25, 0.3732, 0.1268, 0.4197, 0.08029, 0.49, 0.25, 0.75, 0.07581, 0.8732, 0.1268, 0.9197, 0.08029, 0.75, 0.01, 0.3732, 0.1268, 0.25, 0.07581, 0.25, 0.01, 0.4197, 0.08029, 0.6268, 0.1268, 0.75, 0.07581, 0.75, 0.01, 0.5803, 0.08029, 0.25, 0.07581, 0.1268, 0.1268, 0.08029, 0.08029, 0.25, 0.01, 0.5758, 0.25, 0.6268, 0.1268, 0.5803, 0.08029, 0.51, 0.25, 0.1268, 0.1268, 0.07581, 0.25, 0.01, 0.25, 0.08029, 0.08029, 0.6268, 0.3732, 0.5758, 0.25, 0.51, 0.25, 0.5803, 0.4197, 0.07581, 0.25, 0.1268, 0.3732, 0.08029, 0.4197, 0.01, 0.25, 0.75, 0.4242, 0.6268, 0.3732, 0.5803, 0.4197, 0.75, 0.49, 0.1268, 0.3732, 0.25, 0.4242, 0.25, 0.49, 0.08029, 0.4197])
me_cylinder_006.update()
me_cylinder_007 = bpy.data.meshes.new('Cylinder.007')
me_cylinder_007.from_pydata([(0.0, 0.7258, -1.0), (0.0, 0.7258, 1.0), (0.5132, 0.5132, -1.0), (0.5132, 0.5132, 1.0), (0.7258, 0.0, -1.0), (0.7258, 0.0, 1.0), (0.5132, -0.5132, -1.0), (0.5132, -0.5132, 1.0), (0.0, -0.7258, -1.0), (0.0, -0.7258, 1.0), (-0.5132, -0.5132, -1.0), (-0.5132, -0.5132, 1.0), (-0.7258, 0.0, -1.0), (-0.7258, 0.0, 1.0), (-0.5132, 0.5132, -1.0), (-0.5132, 0.5132, 1.0), (0.0, 1.0, -1.0), (0.7071, 0.7071, -1.0), (0.7071, 0.7071, 1.0), (0.0, 1.0, 1.0), (1.0, 0.0, -1.0), (1.0, 0.0, 1.0), (0.7071, -0.7071, -1.0), (0.7071, -0.7071, 1.0), (0.0, -1.0, -1.0), (0.0, -1.0, 1.0), (-0.7071, -0.7071, -1.0), (-0.7071, -0.7071, 1.0), (-1.0, 0.0, -1.0), (-1.0, 0.0, 1.0), (-0.7071, 0.7071, -1.0), (-0.7071, 0.7071, 1.0)], [], [(16, 19, 18, 17), (17, 18, 21, 20), (20, 21, 23, 22), (22, 23, 25, 24), (24, 25, 27, 26), (26, 27, 29, 28), (3, 1, 15, 13, 11, 9, 7, 5), (28, 29, 31, 30), (30, 31, 19, 16), (0, 2, 4, 6, 8, 10, 12, 14), (2, 0, 16, 17), (1, 3, 18, 19), (4, 2, 17, 20), (3, 5, 21, 18), (6, 4, 20, 22), (5, 7, 23, 21), (8, 6, 22, 24), (7, 9, 25, 23), (10, 8, 24, 26), (9, 11, 27, 25), (12, 10, 26, 28), (11, 13, 29, 27), (14, 12, 28, 30), (13, 15, 31, 29), (0, 14, 30, 16), (15, 1, 19, 31)])
_uv = me_cylinder_007.uv_layers.new(name='UVMap')
_uv.uv.foreach_set('vector', [1.0, 0.5, 1.0, 1.0, 0.875, 1.0, 0.875, 0.5, 0.875, 0.5, 0.875, 1.0, 0.75, 1.0, 0.75, 0.5, 0.75, 0.5, 0.75, 1.0, 0.625, 1.0, 0.625, 0.5, 0.625, 0.5, 0.625, 1.0, 0.5, 1.0, 0.5, 0.5, 0.5, 0.5, 0.5, 1.0, 0.375, 1.0, 0.375, 0.5, 0.375, 0.5, 0.375, 1.0, 0.25, 1.0, 0.25, 0.5, 0.3732, 0.3732, 0.25, 0.4242, 0.1268, 0.3732, 0.07581, 0.25, 0.1268, 0.1268, 0.25, 0.07581, 0.3732, 0.1268, 0.4242, 0.25, 0.25, 0.5, 0.25, 1.0, 0.125, 1.0, 0.125, 0.5, 0.125, 0.5, 0.125, 1.0, 0.0, 1.0, 0.0, 0.5, 0.75, 0.4242, 0.8732, 0.3732, 0.9242, 0.25, 0.8732, 0.1268, 0.75, 0.07581, 0.6268, 0.1268, 0.5758, 0.25, 0.6268, 0.3732, 0.8732, 0.3732, 0.75, 0.4242, 0.75, 0.49, 0.9197, 0.4197, 0.25, 0.4242, 0.3732, 0.3732, 0.4197, 0.4197, 0.25, 0.49, 0.9242, 0.25, 0.8732, 0.3732, 0.9197, 0.4197, 0.99, 0.25, 0.3732, 0.3732, 0.4242, 0.25, 0.49, 0.25, 0.4197, 0.4197, 0.8732, 0.1268, 0.9242, 0.25, 0.99, 0.25, 0.9197, 0.08029, 0.4242, 0.25, 0.3732, 0.1268, 0.4197, 0.08029, 0.49, 0.25, 0.75, 0.07581, 0.8732, 0.1268, 0.9197, 0.08029, 0.75, 0.01, 0.3732, 0.1268, 0.25, 0.07581, 0.25, 0.01, 0.4197, 0.08029, 0.6268, 0.1268, 0.75, 0.07581, 0.75, 0.01, 0.5803, 0.08029, 0.25, 0.07581, 0.1268, 0.1268, 0.08029, 0.08029, 0.25, 0.01, 0.5758, 0.25, 0.6268, 0.1268, 0.5803, 0.08029, 0.51, 0.25, 0.1268, 0.1268, 0.07581, 0.25, 0.01, 0.25, 0.08029, 0.08029, 0.6268, 0.3732, 0.5758, 0.25, 0.51, 0.25, 0.5803, 0.4197, 0.07581, 0.25, 0.1268, 0.3732, 0.08029, 0.4197, 0.01, 0.25, 0.75, 0.4242, 0.6268, 0.3732, 0.5803, 0.4197, 0.75, 0.49, 0.1268, 0.3732, 0.25, 0.4242, 0.25, 0.49, 0.08029, 0.4197])
me_cylinder_007.update()
me_cylinder_008 = bpy.data.meshes.new('Cylinder.008')
me_cylinder_008.from_pydata([(0.0, 0.7258, -1.0), (0.0, 0.7258, 1.0), (0.5132, 0.5132, -1.0), (0.5132, 0.5132, 1.0), (0.7258, 0.0, -1.0), (0.7258, 0.0, 1.0), (0.5132, -0.5132, -1.0), (0.5132, -0.5132, 1.0), (0.0, -0.7258, -1.0), (0.0, -0.7258, 1.0), (-0.5132, -0.5132, -1.0), (-0.5132, -0.5132, 1.0), (-0.7258, 0.0, -1.0), (-0.7258, 0.0, 1.0), (-0.5132, 0.5132, -1.0), (-0.5132, 0.5132, 1.0), (0.0, 1.0, -1.0), (0.7071, 0.7071, -1.0), (0.7071, 0.7071, 1.0), (0.0, 1.0, 1.0), (1.0, 0.0, -1.0), (1.0, 0.0, 1.0), (0.7071, -0.7071, -1.0), (0.7071, -0.7071, 1.0), (0.0, -1.0, -1.0), (0.0, -1.0, 1.0), (-0.7071, -0.7071, -1.0), (-0.7071, -0.7071, 1.0), (-1.0, 0.0, -1.0), (-1.0, 0.0, 1.0), (-0.7071, 0.7071, -1.0), (-0.7071, 0.7071, 1.0)], [], [(16, 19, 18, 17), (17, 18, 21, 20), (20, 21, 23, 22), (22, 23, 25, 24), (24, 25, 27, 26), (26, 27, 29, 28), (3, 1, 15, 13, 11, 9, 7, 5), (28, 29, 31, 30), (30, 31, 19, 16), (0, 2, 4, 6, 8, 10, 12, 14), (2, 0, 16, 17), (1, 3, 18, 19), (4, 2, 17, 20), (3, 5, 21, 18), (6, 4, 20, 22), (5, 7, 23, 21), (8, 6, 22, 24), (7, 9, 25, 23), (10, 8, 24, 26), (9, 11, 27, 25), (12, 10, 26, 28), (11, 13, 29, 27), (14, 12, 28, 30), (13, 15, 31, 29), (0, 14, 30, 16), (15, 1, 19, 31)])
_uv = me_cylinder_008.uv_layers.new(name='UVMap')
_uv.uv.foreach_set('vector', [1.0, 0.5, 1.0, 1.0, 0.875, 1.0, 0.875, 0.5, 0.875, 0.5, 0.875, 1.0, 0.75, 1.0, 0.75, 0.5, 0.75, 0.5, 0.75, 1.0, 0.625, 1.0, 0.625, 0.5, 0.625, 0.5, 0.625, 1.0, 0.5, 1.0, 0.5, 0.5, 0.5, 0.5, 0.5, 1.0, 0.375, 1.0, 0.375, 0.5, 0.375, 0.5, 0.375, 1.0, 0.25, 1.0, 0.25, 0.5, 0.3732, 0.3732, 0.25, 0.4242, 0.1268, 0.3732, 0.07581, 0.25, 0.1268, 0.1268, 0.25, 0.07581, 0.3732, 0.1268, 0.4242, 0.25, 0.25, 0.5, 0.25, 1.0, 0.125, 1.0, 0.125, 0.5, 0.125, 0.5, 0.125, 1.0, 0.0, 1.0, 0.0, 0.5, 0.75, 0.4242, 0.8732, 0.3732, 0.9242, 0.25, 0.8732, 0.1268, 0.75, 0.07581, 0.6268, 0.1268, 0.5758, 0.25, 0.6268, 0.3732, 0.8732, 0.3732, 0.75, 0.4242, 0.75, 0.49, 0.9197, 0.4197, 0.25, 0.4242, 0.3732, 0.3732, 0.4197, 0.4197, 0.25, 0.49, 0.9242, 0.25, 0.8732, 0.3732, 0.9197, 0.4197, 0.99, 0.25, 0.3732, 0.3732, 0.4242, 0.25, 0.49, 0.25, 0.4197, 0.4197, 0.8732, 0.1268, 0.9242, 0.25, 0.99, 0.25, 0.9197, 0.08029, 0.4242, 0.25, 0.3732, 0.1268, 0.4197, 0.08029, 0.49, 0.25, 0.75, 0.07581, 0.8732, 0.1268, 0.9197, 0.08029, 0.75, 0.01, 0.3732, 0.1268, 0.25, 0.07581, 0.25, 0.01, 0.4197, 0.08029, 0.6268, 0.1268, 0.75, 0.07581, 0.75, 0.01, 0.5803, 0.08029, 0.25, 0.07581, 0.1268, 0.1268, 0.08029, 0.08029, 0.25, 0.01, 0.5758, 0.25, 0.6268, 0.1268, 0.5803, 0.08029, 0.51, 0.25, 0.1268, 0.1268, 0.07581, 0.25, 0.01, 0.25, 0.08029, 0.08029, 0.6268, 0.3732, 0.5758, 0.25, 0.51, 0.25, 0.5803, 0.4197, 0.07581, 0.25, 0.1268, 0.3732, 0.08029, 0.4197, 0.01, 0.25, 0.75, 0.4242, 0.6268, 0.3732, 0.5803, 0.4197, 0.75, 0.49, 0.1268, 0.3732, 0.25, 0.4242, 0.25, 0.49, 0.08029, 0.4197])
me_cylinder_008.update()
me_cylinder_009 = bpy.data.meshes.new('Cylinder.009')
me_cylinder_009.from_pydata([(0.0, 0.7258, -1.0), (0.0, 0.7258, 1.0), (0.5132, 0.5132, -1.0), (0.5132, 0.5132, 1.0), (0.7258, 0.0, -1.0), (0.7258, 0.0, 1.0), (0.5132, -0.5132, -1.0), (0.5132, -0.5132, 1.0), (0.0, -0.7258, -1.0), (0.0, -0.7258, 1.0), (-0.5132, -0.5132, -1.0), (-0.5132, -0.5132, 1.0), (-0.7258, 0.0, -1.0), (-0.7258, 0.0, 1.0), (-0.5132, 0.5132, -1.0), (-0.5132, 0.5132, 1.0), (0.0, 1.0, -1.0), (0.7071, 0.7071, -1.0), (0.7071, 0.7071, 1.0), (0.0, 1.0, 1.0), (1.0, 0.0, -1.0), (1.0, 0.0, 1.0), (0.7071, -0.7071, -1.0), (0.7071, -0.7071, 1.0), (0.0, -1.0, -1.0), (0.0, -1.0, 1.0), (-0.7071, -0.7071, -1.0), (-0.7071, -0.7071, 1.0), (-1.0, 0.0, -1.0), (-1.0, 0.0, 1.0), (-0.7071, 0.7071, -1.0), (-0.7071, 0.7071, 1.0)], [], [(16, 19, 18, 17), (17, 18, 21, 20), (20, 21, 23, 22), (22, 23, 25, 24), (24, 25, 27, 26), (26, 27, 29, 28), (3, 1, 15, 13, 11, 9, 7, 5), (28, 29, 31, 30), (30, 31, 19, 16), (0, 2, 4, 6, 8, 10, 12, 14), (2, 0, 16, 17), (1, 3, 18, 19), (4, 2, 17, 20), (3, 5, 21, 18), (6, 4, 20, 22), (5, 7, 23, 21), (8, 6, 22, 24), (7, 9, 25, 23), (10, 8, 24, 26), (9, 11, 27, 25), (12, 10, 26, 28), (11, 13, 29, 27), (14, 12, 28, 30), (13, 15, 31, 29), (0, 14, 30, 16), (15, 1, 19, 31)])
_uv = me_cylinder_009.uv_layers.new(name='UVMap')
_uv.uv.foreach_set('vector', [1.0, 0.5, 1.0, 1.0, 0.875, 1.0, 0.875, 0.5, 0.875, 0.5, 0.875, 1.0, 0.75, 1.0, 0.75, 0.5, 0.75, 0.5, 0.75, 1.0, 0.625, 1.0, 0.625, 0.5, 0.625, 0.5, 0.625, 1.0, 0.5, 1.0, 0.5, 0.5, 0.5, 0.5, 0.5, 1.0, 0.375, 1.0, 0.375, 0.5, 0.375, 0.5, 0.375, 1.0, 0.25, 1.0, 0.25, 0.5, 0.3732, 0.3732, 0.25, 0.4242, 0.1268, 0.3732, 0.07581, 0.25, 0.1268, 0.1268, 0.25, 0.07581, 0.3732, 0.1268, 0.4242, 0.25, 0.25, 0.5, 0.25, 1.0, 0.125, 1.0, 0.125, 0.5, 0.125, 0.5, 0.125, 1.0, 0.0, 1.0, 0.0, 0.5, 0.75, 0.4242, 0.8732, 0.3732, 0.9242, 0.25, 0.8732, 0.1268, 0.75, 0.07581, 0.6268, 0.1268, 0.5758, 0.25, 0.6268, 0.3732, 0.8732, 0.3732, 0.75, 0.4242, 0.75, 0.49, 0.9197, 0.4197, 0.25, 0.4242, 0.3732, 0.3732, 0.4197, 0.4197, 0.25, 0.49, 0.9242, 0.25, 0.8732, 0.3732, 0.9197, 0.4197, 0.99, 0.25, 0.3732, 0.3732, 0.4242, 0.25, 0.49, 0.25, 0.4197, 0.4197, 0.8732, 0.1268, 0.9242, 0.25, 0.99, 0.25, 0.9197, 0.08029, 0.4242, 0.25, 0.3732, 0.1268, 0.4197, 0.08029, 0.49, 0.25, 0.75, 0.07581, 0.8732, 0.1268, 0.9197, 0.08029, 0.75, 0.01, 0.3732, 0.1268, 0.25, 0.07581, 0.25, 0.01, 0.4197, 0.08029, 0.6268, 0.1268, 0.75, 0.07581, 0.75, 0.01, 0.5803, 0.08029, 0.25, 0.07581, 0.1268, 0.1268, 0.08029, 0.08029, 0.25, 0.01, 0.5758, 0.25, 0.6268, 0.1268, 0.5803, 0.08029, 0.51, 0.25, 0.1268, 0.1268, 0.07581, 0.25, 0.01, 0.25, 0.08029, 0.08029, 0.6268, 0.3732, 0.5758, 0.25, 0.51, 0.25, 0.5803, 0.4197, 0.07581, 0.25, 0.1268, 0.3732, 0.08029, 0.4197, 0.01, 0.25, 0.75, 0.4242, 0.6268, 0.3732, 0.5803, 0.4197, 0.75, 0.49, 0.1268, 0.3732, 0.25, 0.4242, 0.25, 0.49, 0.08029, 0.4197])
me_cylinder_009.update()
me_cylinder_010 = bpy.data.meshes.new('Cylinder.010')
me_cylinder_010.from_pydata([(0.0, 0.7258, -1.0), (0.0, 0.7258, 1.0), (0.5132, 0.5132, -1.0), (0.5132, 0.5132, 1.0), (0.7258, 0.0, -1.0), (0.7258, 0.0, 1.0), (0.5132, -0.5132, -1.0), (0.5132, -0.5132, 1.0), (0.0, -0.7258, -1.0), (0.0, -0.7258, 1.0), (-0.5132, -0.5132, -1.0), (-0.5132, -0.5132, 1.0), (-0.7258, 0.0, -1.0), (-0.7258, 0.0, 1.0), (-0.5132, 0.5132, -1.0), (-0.5132, 0.5132, 1.0), (0.0, 1.0, -1.0), (0.7071, 0.7071, -1.0), (0.7071, 0.7071, 1.0), (0.0, 1.0, 1.0), (1.0, 0.0, -1.0), (1.0, 0.0, 1.0), (0.7071, -0.7071, -1.0), (0.7071, -0.7071, 1.0), (0.0, -1.0, -1.0), (0.0, -1.0, 1.0), (-0.7071, -0.7071, -1.0), (-0.7071, -0.7071, 1.0), (-1.0, 0.0, -1.0), (-1.0, 0.0, 1.0), (-0.7071, 0.7071, -1.0), (-0.7071, 0.7071, 1.0)], [], [(16, 19, 18, 17), (17, 18, 21, 20), (20, 21, 23, 22), (22, 23, 25, 24), (24, 25, 27, 26), (26, 27, 29, 28), (3, 1, 15, 13, 11, 9, 7, 5), (28, 29, 31, 30), (30, 31, 19, 16), (0, 2, 4, 6, 8, 10, 12, 14), (2, 0, 16, 17), (1, 3, 18, 19), (4, 2, 17, 20), (3, 5, 21, 18), (6, 4, 20, 22), (5, 7, 23, 21), (8, 6, 22, 24), (7, 9, 25, 23), (10, 8, 24, 26), (9, 11, 27, 25), (12, 10, 26, 28), (11, 13, 29, 27), (14, 12, 28, 30), (13, 15, 31, 29), (0, 14, 30, 16), (15, 1, 19, 31)])
_uv = me_cylinder_010.uv_layers.new(name='UVMap')
_uv.uv.foreach_set('vector', [1.0, 0.5, 1.0, 1.0, 0.875, 1.0, 0.875, 0.5, 0.875, 0.5, 0.875, 1.0, 0.75, 1.0, 0.75, 0.5, 0.75, 0.5, 0.75, 1.0, 0.625, 1.0, 0.625, 0.5, 0.625, 0.5, 0.625, 1.0, 0.5, 1.0, 0.5, 0.5, 0.5, 0.5, 0.5, 1.0, 0.375, 1.0, 0.375, 0.5, 0.375, 0.5, 0.375, 1.0, 0.25, 1.0, 0.25, 0.5, 0.3732, 0.3732, 0.25, 0.4242, 0.1268, 0.3732, 0.07581, 0.25, 0.1268, 0.1268, 0.25, 0.07581, 0.3732, 0.1268, 0.4242, 0.25, 0.25, 0.5, 0.25, 1.0, 0.125, 1.0, 0.125, 0.5, 0.125, 0.5, 0.125, 1.0, 0.0, 1.0, 0.0, 0.5, 0.75, 0.4242, 0.8732, 0.3732, 0.9242, 0.25, 0.8732, 0.1268, 0.75, 0.07581, 0.6268, 0.1268, 0.5758, 0.25, 0.6268, 0.3732, 0.8732, 0.3732, 0.75, 0.4242, 0.75, 0.49, 0.9197, 0.4197, 0.25, 0.4242, 0.3732, 0.3732, 0.4197, 0.4197, 0.25, 0.49, 0.9242, 0.25, 0.8732, 0.3732, 0.9197, 0.4197, 0.99, 0.25, 0.3732, 0.3732, 0.4242, 0.25, 0.49, 0.25, 0.4197, 0.4197, 0.8732, 0.1268, 0.9242, 0.25, 0.99, 0.25, 0.9197, 0.08029, 0.4242, 0.25, 0.3732, 0.1268, 0.4197, 0.08029, 0.49, 0.25, 0.75, 0.07581, 0.8732, 0.1268, 0.9197, 0.08029, 0.75, 0.01, 0.3732, 0.1268, 0.25, 0.07581, 0.25, 0.01, 0.4197, 0.08029, 0.6268, 0.1268, 0.75, 0.07581, 0.75, 0.01, 0.5803, 0.08029, 0.25, 0.07581, 0.1268, 0.1268, 0.08029, 0.08029, 0.25, 0.01, 0.5758, 0.25, 0.6268, 0.1268, 0.5803, 0.08029, 0.51, 0.25, 0.1268, 0.1268, 0.07581, 0.25, 0.01, 0.25, 0.08029, 0.08029, 0.6268, 0.3732, 0.5758, 0.25, 0.51, 0.25, 0.5803, 0.4197, 0.07581, 0.25, 0.1268, 0.3732, 0.08029, 0.4197, 0.01, 0.25, 0.75, 0.4242, 0.6268, 0.3732, 0.5803, 0.4197, 0.75, 0.49, 0.1268, 0.3732, 0.25, 0.4242, 0.25, 0.49, 0.08029, 0.4197])
me_cylinder_010.update()
me_cylinder_011 = bpy.data.meshes.new('Cylinder.011')
me_cylinder_011.from_pydata([(0.0, 0.7258, -1.0), (0.0, 0.7258, 1.0), (0.5132, 0.5132, -1.0), (0.5132, 0.5132, 1.0), (0.7258, 0.0, -1.0), (0.7258, 0.0, 1.0), (0.5132, -0.5132, -1.0), (0.5132, -0.5132, 1.0), (0.0, -0.7258, -1.0), (0.0, -0.7258, 1.0), (-0.5132, -0.5132, -1.0), (-0.5132, -0.5132, 1.0), (-0.7258, 0.0, -1.0), (-0.7258, 0.0, 1.0), (-0.5132, 0.5132, -1.0), (-0.5132, 0.5132, 1.0), (0.0, 1.0, -1.0), (0.7071, 0.7071, -1.0), (0.7071, 0.7071, 1.0), (0.0, 1.0, 1.0), (1.0, 0.0, -1.0), (1.0, 0.0, 1.0), (0.7071, -0.7071, -1.0), (0.7071, -0.7071, 1.0), (0.0, -1.0, -1.0), (0.0, -1.0, 1.0), (-0.7071, -0.7071, -1.0), (-0.7071, -0.7071, 1.0), (-1.0, 0.0, -1.0), (-1.0, 0.0, 1.0), (-0.7071, 0.7071, -1.0), (-0.7071, 0.7071, 1.0)], [], [(16, 19, 18, 17), (17, 18, 21, 20), (20, 21, 23, 22), (22, 23, 25, 24), (24, 25, 27, 26), (26, 27, 29, 28), (3, 1, 15, 13, 11, 9, 7, 5), (28, 29, 31, 30), (30, 31, 19, 16), (0, 2, 4, 6, 8, 10, 12, 14), (2, 0, 16, 17), (1, 3, 18, 19), (4, 2, 17, 20), (3, 5, 21, 18), (6, 4, 20, 22), (5, 7, 23, 21), (8, 6, 22, 24), (7, 9, 25, 23), (10, 8, 24, 26), (9, 11, 27, 25), (12, 10, 26, 28), (11, 13, 29, 27), (14, 12, 28, 30), (13, 15, 31, 29), (0, 14, 30, 16), (15, 1, 19, 31)])
_uv = me_cylinder_011.uv_layers.new(name='UVMap')
_uv.uv.foreach_set('vector', [1.0, 0.5, 1.0, 1.0, 0.875, 1.0, 0.875, 0.5, 0.875, 0.5, 0.875, 1.0, 0.75, 1.0, 0.75, 0.5, 0.75, 0.5, 0.75, 1.0, 0.625, 1.0, 0.625, 0.5, 0.625, 0.5, 0.625, 1.0, 0.5, 1.0, 0.5, 0.5, 0.5, 0.5, 0.5, 1.0, 0.375, 1.0, 0.375, 0.5, 0.375, 0.5, 0.375, 1.0, 0.25, 1.0, 0.25, 0.5, 0.3732, 0.3732, 0.25, 0.4242, 0.1268, 0.3732, 0.07581, 0.25, 0.1268, 0.1268, 0.25, 0.07581, 0.3732, 0.1268, 0.4242, 0.25, 0.25, 0.5, 0.25, 1.0, 0.125, 1.0, 0.125, 0.5, 0.125, 0.5, 0.125, 1.0, 0.0, 1.0, 0.0, 0.5, 0.75, 0.4242, 0.8732, 0.3732, 0.9242, 0.25, 0.8732, 0.1268, 0.75, 0.07581, 0.6268, 0.1268, 0.5758, 0.25, 0.6268, 0.3732, 0.8732, 0.3732, 0.75, 0.4242, 0.75, 0.49, 0.9197, 0.4197, 0.25, 0.4242, 0.3732, 0.3732, 0.4197, 0.4197, 0.25, 0.49, 0.9242, 0.25, 0.8732, 0.3732, 0.9197, 0.4197, 0.99, 0.25, 0.3732, 0.3732, 0.4242, 0.25, 0.49, 0.25, 0.4197, 0.4197, 0.8732, 0.1268, 0.9242, 0.25, 0.99, 0.25, 0.9197, 0.08029, 0.4242, 0.25, 0.3732, 0.1268, 0.4197, 0.08029, 0.49, 0.25, 0.75, 0.07581, 0.8732, 0.1268, 0.9197, 0.08029, 0.75, 0.01, 0.3732, 0.1268, 0.25, 0.07581, 0.25, 0.01, 0.4197, 0.08029, 0.6268, 0.1268, 0.75, 0.07581, 0.75, 0.01, 0.5803, 0.08029, 0.25, 0.07581, 0.1268, 0.1268, 0.08029, 0.08029, 0.25, 0.01, 0.5758, 0.25, 0.6268, 0.1268, 0.5803, 0.08029, 0.51, 0.25, 0.1268, 0.1268, 0.07581, 0.25, 0.01, 0.25, 0.08029, 0.08029, 0.6268, 0.3732, 0.5758, 0.25, 0.51, 0.25, 0.5803, 0.4197, 0.07581, 0.25, 0.1268, 0.3732, 0.08029, 0.4197, 0.01, 0.25, 0.75, 0.4242, 0.6268, 0.3732, 0.5803, 0.4197, 0.75, 0.49, 0.1268, 0.3732, 0.25, 0.4242, 0.25, 0.49, 0.08029, 0.4197])
me_cylinder_011.update()
me_cylinder_012 = bpy.data.meshes.new('Cylinder.012')
me_cylinder_012.from_pydata([(0.0, 0.7258, -1.0), (0.0, 0.7258, 1.0), (0.5132, 0.5132, -1.0), (0.5132, 0.5132, 1.0), (0.7258, 0.0, -1.0), (0.7258, 0.0, 1.0), (0.5132, -0.5132, -1.0), (0.5132, -0.5132, 1.0), (0.0, -0.7258, -1.0), (0.0, -0.7258, 1.0), (-0.5132, -0.5132, -1.0), (-0.5132, -0.5132, 1.0), (-0.7258, 0.0, -1.0), (-0.7258, 0.0, 1.0), (-0.5132, 0.5132, -1.0), (-0.5132, 0.5132, 1.0), (0.0, 1.0, -1.0), (0.7071, 0.7071, -1.0), (0.7071, 0.7071, 1.0), (0.0, 1.0, 1.0), (1.0, 0.0, -1.0), (1.0, 0.0, 1.0), (0.7071, -0.7071, -1.0), (0.7071, -0.7071, 1.0), (0.0, -1.0, -1.0), (0.0, -1.0, 1.0), (-0.7071, -0.7071, -1.0), (-0.7071, -0.7071, 1.0), (-1.0, 0.0, -1.0), (-1.0, 0.0, 1.0), (-0.7071, 0.7071, -1.0), (-0.7071, 0.7071, 1.0)], [], [(16, 19, 18, 17), (17, 18, 21, 20), (20, 21, 23, 22), (22, 23, 25, 24), (24, 25, 27, 26), (26, 27, 29, 28), (3, 1, 15, 13, 11, 9, 7, 5), (28, 29, 31, 30), (30, 31, 19, 16), (0, 2, 4, 6, 8, 10, 12, 14), (2, 0, 16, 17), (1, 3, 18, 19), (4, 2, 17, 20), (3, 5, 21, 18), (6, 4, 20, 22), (5, 7, 23, 21), (8, 6, 22, 24), (7, 9, 25, 23), (10, 8, 24, 26), (9, 11, 27, 25), (12, 10, 26, 28), (11, 13, 29, 27), (14, 12, 28, 30), (13, 15, 31, 29), (0, 14, 30, 16), (15, 1, 19, 31)])
_uv = me_cylinder_012.uv_layers.new(name='UVMap')
_uv.uv.foreach_set('vector', [1.0, 0.5, 1.0, 1.0, 0.875, 1.0, 0.875, 0.5, 0.875, 0.5, 0.875, 1.0, 0.75, 1.0, 0.75, 0.5, 0.75, 0.5, 0.75, 1.0, 0.625, 1.0, 0.625, 0.5, 0.625, 0.5, 0.625, 1.0, 0.5, 1.0, 0.5, 0.5, 0.5, 0.5, 0.5, 1.0, 0.375, 1.0, 0.375, 0.5, 0.375, 0.5, 0.375, 1.0, 0.25, 1.0, 0.25, 0.5, 0.3732, 0.3732, 0.25, 0.4242, 0.1268, 0.3732, 0.07581, 0.25, 0.1268, 0.1268, 0.25, 0.07581, 0.3732, 0.1268, 0.4242, 0.25, 0.25, 0.5, 0.25, 1.0, 0.125, 1.0, 0.125, 0.5, 0.125, 0.5, 0.125, 1.0, 0.0, 1.0, 0.0, 0.5, 0.75, 0.4242, 0.8732, 0.3732, 0.9242, 0.25, 0.8732, 0.1268, 0.75, 0.07581, 0.6268, 0.1268, 0.5758, 0.25, 0.6268, 0.3732, 0.8732, 0.3732, 0.75, 0.4242, 0.75, 0.49, 0.9197, 0.4197, 0.25, 0.4242, 0.3732, 0.3732, 0.4197, 0.4197, 0.25, 0.49, 0.9242, 0.25, 0.8732, 0.3732, 0.9197, 0.4197, 0.99, 0.25, 0.3732, 0.3732, 0.4242, 0.25, 0.49, 0.25, 0.4197, 0.4197, 0.8732, 0.1268, 0.9242, 0.25, 0.99, 0.25, 0.9197, 0.08029, 0.4242, 0.25, 0.3732, 0.1268, 0.4197, 0.08029, 0.49, 0.25, 0.75, 0.07581, 0.8732, 0.1268, 0.9197, 0.08029, 0.75, 0.01, 0.3732, 0.1268, 0.25, 0.07581, 0.25, 0.01, 0.4197, 0.08029, 0.6268, 0.1268, 0.75, 0.07581, 0.75, 0.01, 0.5803, 0.08029, 0.25, 0.07581, 0.1268, 0.1268, 0.08029, 0.08029, 0.25, 0.01, 0.5758, 0.25, 0.6268, 0.1268, 0.5803, 0.08029, 0.51, 0.25, 0.1268, 0.1268, 0.07581, 0.25, 0.01, 0.25, 0.08029, 0.08029, 0.6268, 0.3732, 0.5758, 0.25, 0.51, 0.25, 0.5803, 0.4197, 0.07581, 0.25, 0.1268, 0.3732, 0.08029, 0.4197, 0.01, 0.25, 0.75, 0.4242, 0.6268, 0.3732, 0.5803, 0.4197, 0.75, 0.49, 0.1268, 0.3732, 0.25, 0.4242, 0.25, 0.49, 0.08029, 0.4197])
me_cylinder_012.update()
lat_lattice = bpy.data.lattices.new('Lattice')
lat_lattice.points.foreach_set('co_deform', [-0.5, -0.5, -0.5, 0.5, -0.5, -0.5, -0.5, 0.5, -0.5, 0.5, 0.5, -0.5, -0.5, -0.5, 0.5, 0.5, -0.5, 0.5, -0.5, 0.5, 0.5, 0.5, 0.5, 0.5])
lat_lattice_001 = bpy.data.lattices.new('Lattice.001')
lat_lattice_001.points.foreach_set('co_deform', [-0.4507, -0.3843, -0.2829, 0.4761, -0.4285, -0.4352, -0.4684, 0.3565, -0.3736, 0.5, 0.5, -0.5, -0.5, -0.5, 0.5, 0.4524, -0.7705, 0.8573, -0.5, 0.5, 0.5, 0.5667, 0.5, 0.1889])

# ---- objects
ob_light = bpy.data.objects.new('Light', light_light)
ob_camera = bpy.data.objects.new('Camera', cam_camera)
ob_mushroom = bpy.data.objects.new('Mushroom', me_cylinder)
ob_cube = bpy.data.objects.new('Cube', me_cube_001)
ob_lattice = bpy.data.objects.new('Lattice', lat_lattice)
ob_lattice_001 = bpy.data.objects.new('Lattice.001', lat_lattice_001)
ob_cylinder = bpy.data.objects.new('Cylinder', me_cylinder_001)
ob_cylinder_001 = bpy.data.objects.new('Cylinder.001', me_cylinder_002)
ob_cylinder_002 = bpy.data.objects.new('Cylinder.002', me_cylinder_003)
ob_cylinder_003 = bpy.data.objects.new('Cylinder.003', me_cylinder_004)
ob_cylinder_004 = bpy.data.objects.new('Cylinder.004', me_cylinder_005)
ob_cylinder_005 = bpy.data.objects.new('Cylinder.005', me_cylinder_006)
ob_cylinder_006 = bpy.data.objects.new('Cylinder.006', me_cylinder_007)
ob_cylinder_007 = bpy.data.objects.new('Cylinder.007', me_cylinder_008)
ob_cylinder_008 = bpy.data.objects.new('Cylinder.008', me_cylinder_009)
ob_cylinder_009 = bpy.data.objects.new('Cylinder.009', me_cylinder_010)
ob_cylinder_010 = bpy.data.objects.new('Cylinder.010', me_cylinder_011)
ob_cylinder_011 = bpy.data.objects.new('Cylinder.011', me_cylinder_012)

# ---- transforms, parenting, visibility, modifiers, constraints
ob_light.location = (4.076, 1.005, 5.904)
ob_light.rotation_euler = (0.6503, 0.05522, 1.866)
ob_light.lock_rotations_4d = False
ob_light.empty_display_type = 'ARROWS'
ob_light.color = (0.0, 0.0, 0.0, 0.0)
ob_light.lineart.crease_threshold = 0.0
ob_camera.location = (7.359, -6.926, 4.958)
ob_camera.rotation_euler = (1.109, 0.0, 0.8149)
ob_camera.lock_rotations_4d = False
ob_camera.empty_display_type = 'ARROWS'
ob_camera.color = (0.0, 0.0, 0.0, 0.0)
ob_camera.display_type = 'WIRE'
ob_camera.lineart.crease_threshold = 0.0
ob_mushroom.location = (-0.01602, 6.351e-08, -4.744)
ob_mushroom.scale = (0.3541, 0.3541, 2.141)
_m = ob_mushroom.modifiers.new('Subdivision', 'SUBSURF')
_m.levels = 2
ob_cube.parent = ob_lattice_001
ob_cube.matrix_parent_inverse = Matrix(((0.2939, -0.0, -0.0, -0.04166), (-0.0, 0.2939, 0.0, 1.154e-07), (-0.0, -0.0, 0.2939, -0.8588), (-0.0, 0.0, -0.0, 1.0)))
ob_cube.location = (0.1969, 0.0, 2.996)
ob_cube.scale = (0.8418, 0.8418, 1.0)
_m = ob_cube.modifiers.new('Subdivision', 'SUBSURF')
_m.levels = 2
_m = ob_cube.modifiers.new('Lattice', 'LATTICE')
_m.object = ob_lattice_001
ob_lattice.location = (0.1105, -4.381e-07, 3.88)
ob_lattice.scale = (1.339, 1.339, 1.339)
ob_lattice_001.parent = ob_mushroom
ob_lattice_001.matrix_parent_inverse = Matrix(((3.782, -0.0, 0.0, -0.0), (-0.0, 3.782, -0.0, 0.0), (0.0, -0.0, 0.6255, 2.284), (-0.0, 0.0, -0.0, 1.0)))
ob_lattice_001.location = (0.1418, -3.926e-07, 2.922)
ob_lattice_001.scale = (3.402, 3.402, 3.402)
ob_cylinder.location = (-1.496, -0.2485, 3.949)
ob_cylinder.rotation_euler = (0.05466, 1.959, 0.1269)
ob_cylinder.scale = (-0.1908, -0.1908, 0.04805)
_m = ob_cylinder.modifiers.new('Subdivision', 'SUBSURF')
_m.levels = 2
ob_cylinder_001.location = (-1.192, 0.1543, 4.432)
ob_cylinder_001.rotation_euler = (-0.488, 4.239, 3.441)
ob_cylinder_001.scale = (-0.1908, -0.1908, 0.04805)
_m = ob_cylinder_001.modifiers.new('Subdivision', 'SUBSURF')
_m.levels = 2
ob_cylinder_002.location = (-0.3813, -1.489, 4.561)
ob_cylinder_002.rotation_euler = (7.159, 2.311, 8.657)
ob_cylinder_002.scale = (-0.1908, -0.1908, 0.04805)
_m = ob_cylinder_002.modifiers.new('Subdivision', 'SUBSURF')
_m.levels = 2
ob_cylinder_003.location = (1.403, -1.657, 3.992)
ob_cylinder_003.rotation_euler = (0.9975, 2.813, 3.393)
ob_cylinder_003.scale = (-0.1908, -0.1908, 0.04805)
_m = ob_cylinder_003.modifiers.new('Subdivision', 'SUBSURF')
_m.levels = 2
ob_cylinder_004.location = (0.7771, -1.917, 3.823)
ob_cylinder_004.rotation_euler = (-1.269, 3.36, 6.517)
ob_cylinder_004.scale = (-0.1908, -0.1908, 0.04805)
_m = ob_cylinder_004.modifiers.new('Subdivision', 'SUBSURF')
_m.levels = 2
ob_cylinder_005.location = (0.451, -0.5299, 5.44)
ob_cylinder_005.rotation_euler = (6.243, 3.003, 10.71)
ob_cylinder_005.scale = (-0.1908, -0.1908, 0.04805)
_m = ob_cylinder_005.modifiers.new('Subdivision', 'SUBSURF')
_m.levels = 2
ob_cylinder_006.location = (-0.4727, 0.7259, 4.807)
ob_cylinder_006.rotation_euler = (0.8317, 3.489, 1.191)
ob_cylinder_006.scale = (-0.1908, -0.1908, 0.04805)
_m = ob_cylinder_006.modifiers.new('Subdivision', 'SUBSURF')
_m.levels = 2
ob_cylinder_007.location = (-0.4611, 1.178, 4.275)
ob_cylinder_007.rotation_euler = (-1.108, 2.683, 4.334)
ob_cylinder_007.scale = (-0.1908, -0.1908, 0.04805)
_m = ob_cylinder_007.modifiers.new('Subdivision', 'SUBSURF')
_m.levels = 2
ob_cylinder_008.location = (0.9549, 0.5142, 4.963)
ob_cylinder_008.rotation_euler = (5.58, 3.218, 8.486)
ob_cylinder_008.scale = (-0.1908, -0.1908, 0.04805)
_m = ob_cylinder_008.modifiers.new('Subdivision', 'SUBSURF')
_m.levels = 2
ob_cylinder_009.location = (2.024, -0.1642, 3.946)
ob_cylinder_009.rotation_euler = (1.017, 2.642, 4.123)
ob_cylinder_009.scale = (-0.1908, -0.1908, 0.04805)
_m = ob_cylinder_009.modifiers.new('Subdivision', 'SUBSURF')
_m.levels = 2
ob_cylinder_010.location = (1.651, -0.2622, 4.564)
ob_cylinder_010.rotation_euler = (-0.0934, 4.15, 6.385)
ob_cylinder_010.scale = (-0.1908, -0.1908, 0.04805)
_m = ob_cylinder_010.modifiers.new('Subdivision', 'SUBSURF')
_m.levels = 2
ob_cylinder_011.location = (1.32, 1.363, 3.641)
ob_cylinder_011.rotation_euler = (5.632, 1.213, 6.634)
ob_cylinder_011.scale = (-0.1908, -0.1908, 0.04805)
_m = ob_cylinder_011.modifiers.new('Subdivision', 'SUBSURF')
_m.levels = 2

# ---- collection membership
col_collection.objects.link(ob_light)
col_collection.objects.link(ob_camera)
col_collection.objects.link(ob_mushroom)
col_collection.objects.link(ob_cube)
col_collection.objects.link(ob_lattice)
col_collection.objects.link(ob_lattice_001)
col_collection.objects.link(ob_cylinder)
col_collection.objects.link(ob_cylinder_001)
col_collection.objects.link(ob_cylinder_002)
col_collection.objects.link(ob_cylinder_003)
col_collection.objects.link(ob_cylinder_004)
col_collection.objects.link(ob_cylinder_005)
col_collection.objects.link(ob_cylinder_006)
col_collection.objects.link(ob_cylinder_007)
col_collection.objects.link(ob_cylinder_008)
col_collection.objects.link(ob_cylinder_009)
col_collection.objects.link(ob_cylinder_010)
col_collection.objects.link(ob_cylinder_011)

# ---- scene / render settings (as saved in the file)
scene.camera = ob_camera
scene.frame_start = 1; scene.frame_end = 250; scene.frame_set(1)
scene.render.engine = 'BLENDER_EEVEE_NEXT'
scene.cycles.sampling_pattern = 'TABULATED_SOBOL'
scene.cycles.use_light_tree = False
scene.view_settings.view_transform = 'Filmic'
bpy.context.view_layer.update()
